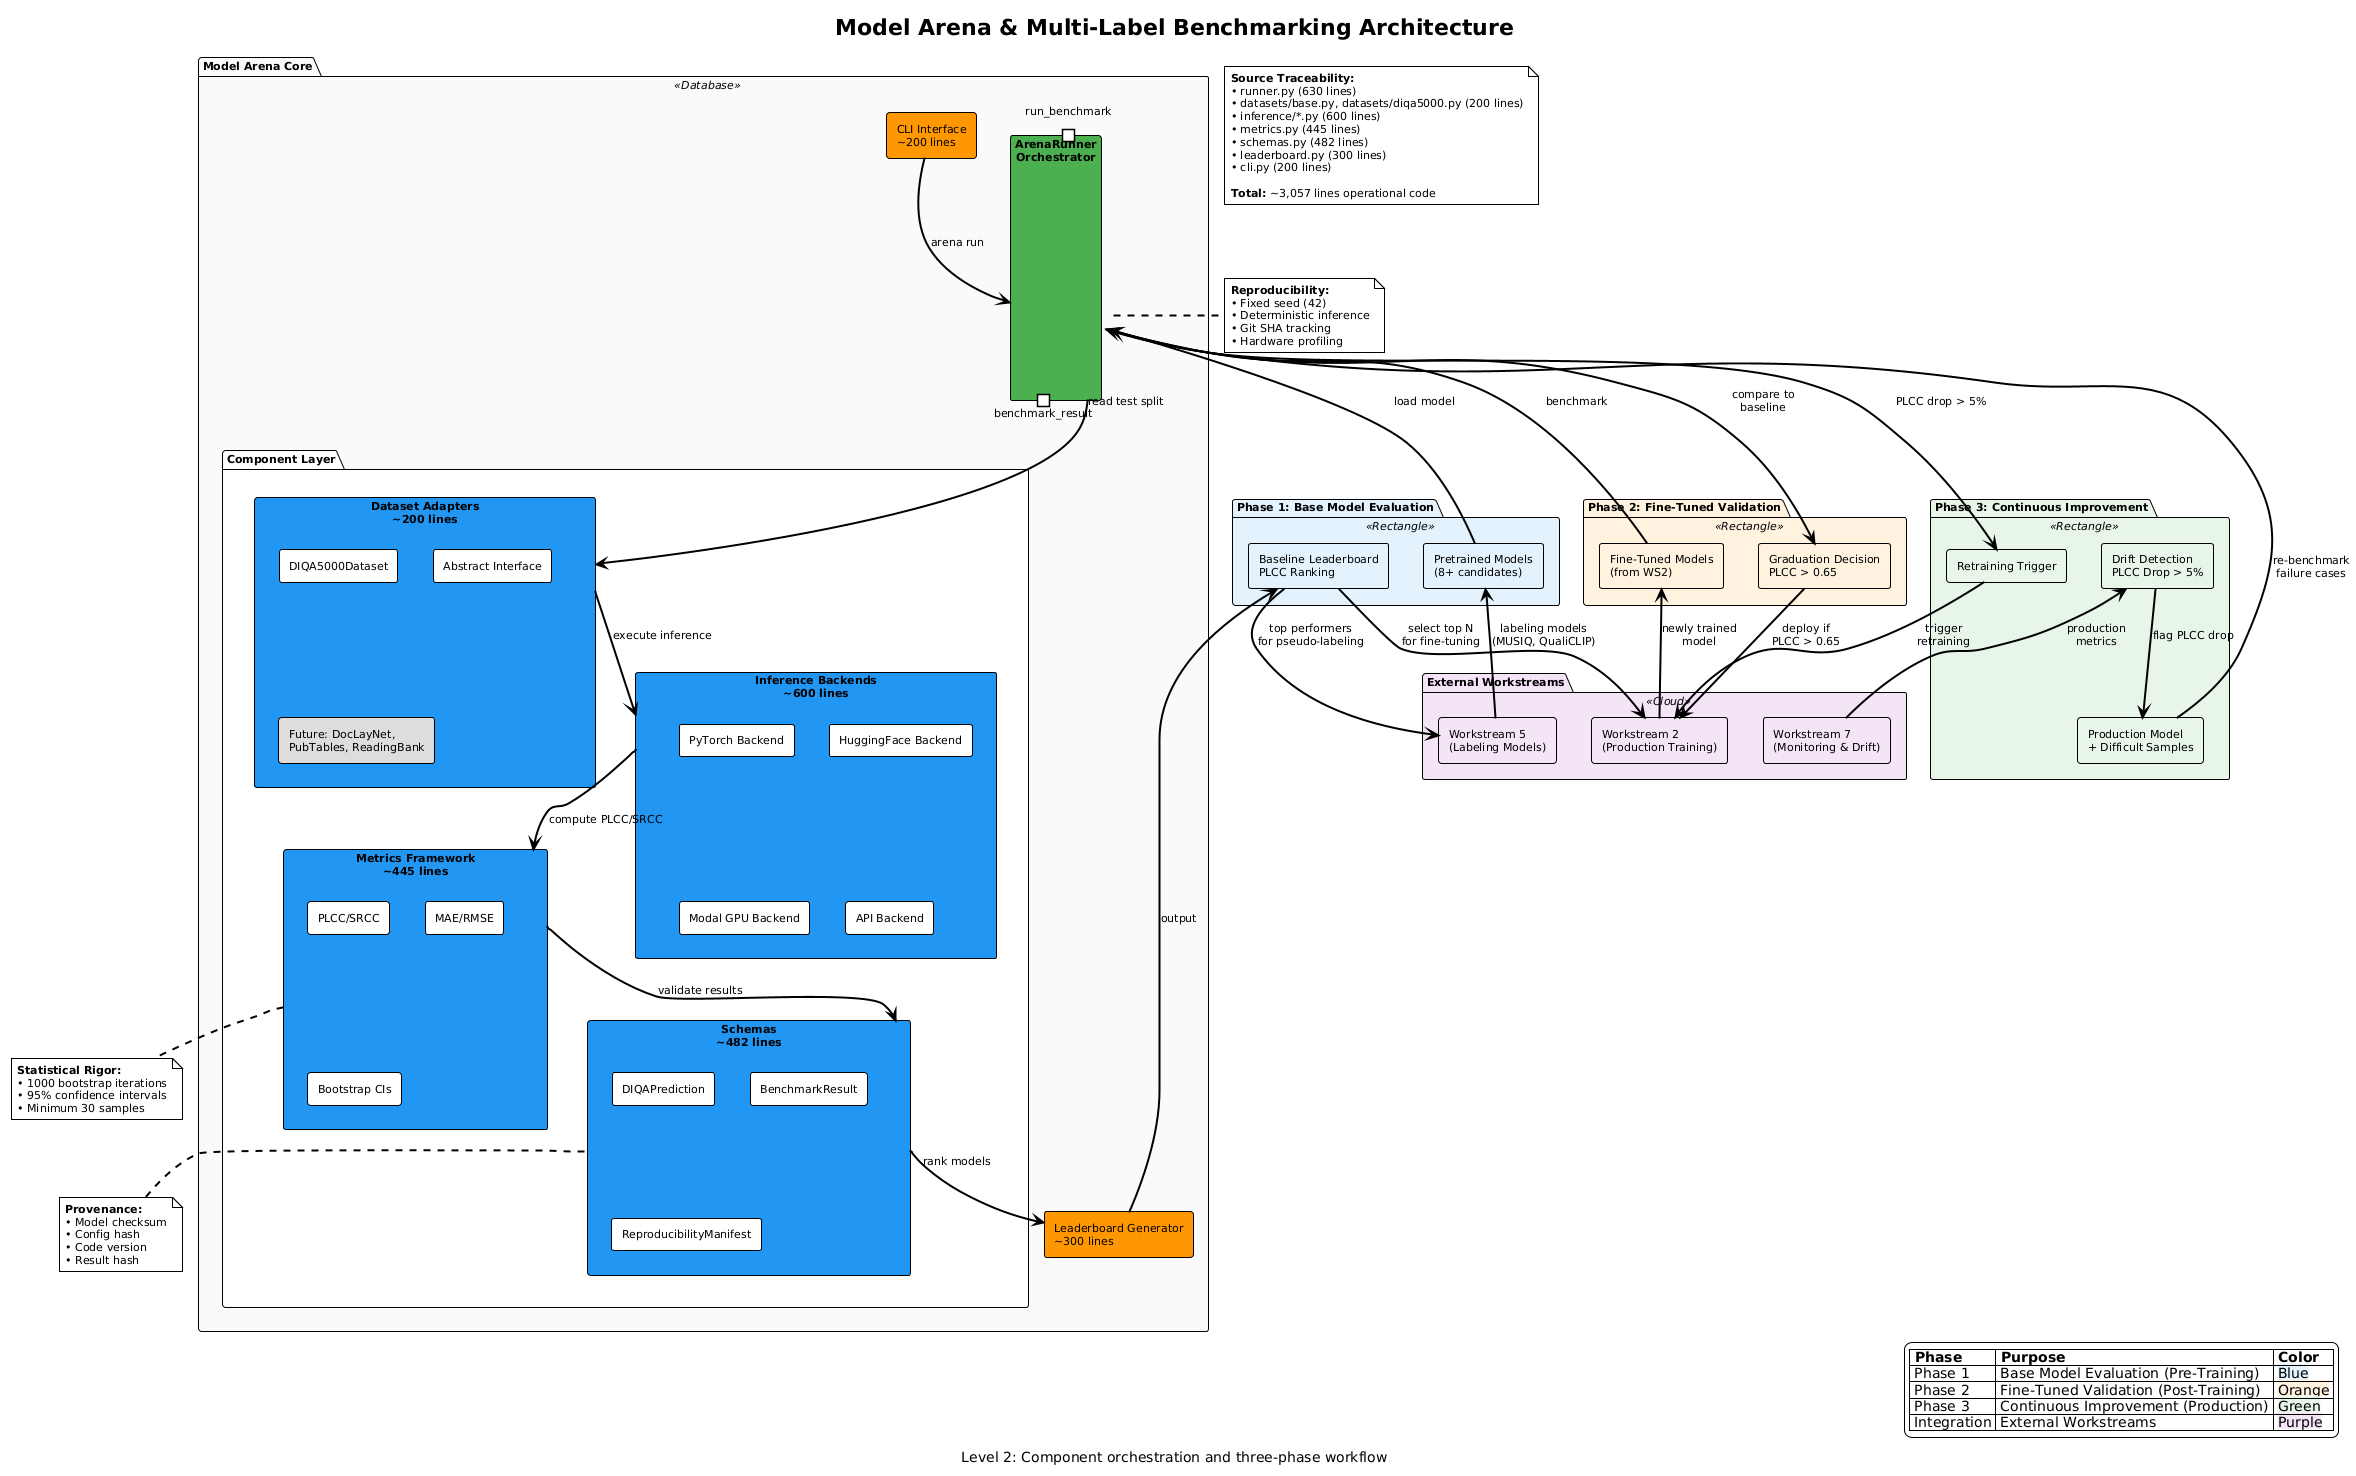

The diagram above was rendered by PlantUML. Its source (embedded in the PNG):
@startuml model-arena-architecture
!theme plain
skinparam backgroundColor #FFFFFF
skinparam componentStyle rectangle
skinparam defaultFontName "SF Pro Display"
skinparam defaultFontSize 11
skinparam ArrowThickness 2
skinparam rectangleBorderThickness 2

' Title
title Model Arena & Multi-Label Benchmarking Architecture
caption Level 2: Component orchestration and three-phase workflow

' Legend
legend right
  |= Phase |= Purpose |= Color |
  | Phase 1 | Base Model Evaluation (Pre-Training) | <back:#E3F2FD>Blue</back> |
  | Phase 2 | Fine-Tuned Validation (Post-Training) | <back:#FFF3E0>Orange</back> |
  | Phase 3 | Continuous Improvement (Production) | <back:#E8F5E9>Green</back> |
  | Integration | External Workstreams | <back:#F3E5F5>Purple</back> |
endlegend

' External Workstream Integration
package "External Workstreams" <<Cloud>> #F3E5F5 {
  component "Workstream 2\n(Production Training)" as WS2 #F3E5F5
  component "Workstream 5\n(Labeling Models)" as WS5 #F3E5F5
  component "Workstream 7\n(Monitoring & Drift)" as WS7 #F3E5F5
}

' Phase 1: Base Model Evaluation
package "Phase 1: Base Model Evaluation" <<Rectangle>> #E3F2FD {
  component "Pretrained Models\n(8+ candidates)" as Pretrained #E3F2FD
  component "Baseline Leaderboard\nPLCC Ranking" as BaseLeaderboard #E3F2FD
}

' Phase 2: Fine-Tuned Validation
package "Phase 2: Fine-Tuned Validation" <<Rectangle>> #FFF3E0 {
  component "Fine-Tuned Models\n(from WS2)" as FineTuned #FFF3E0
  component "Graduation Decision\nPLCC > 0.65" as Graduation #FFF3E0
}

' Phase 3: Continuous Improvement
package "Phase 3: Continuous Improvement" <<Rectangle>> #E8F5E9 {
  component "Production Model\n+ Difficult Samples" as ProductionModel #E8F5E9
  component "Drift Detection\nPLCC Drop > 5%" as DriftDetection #E8F5E9
  component "Retraining Trigger" as RetrainingTrigger #E8F5E9
}

' Core Arena Components
package "Model Arena Core" <<Database>> #FAFAFA {
  ' Central Orchestrator
  component "ArenaRunner\nOrchestrator" as Runner #4CAF50 {
    portin run_benchmark
    portout benchmark_result
  }

  ' Component Layer
  package "Component Layer" {
    component "Dataset Adapters\n~200 lines" as Datasets #2196F3 {
      component "DIQA5000Dataset" as DIQA5000
      component "Abstract Interface" as DatasetBase
      component "Future: DocLayNet,\nPubTables, ReadingBank" as FutureDatasets #DDDDDD
    }

    component "Inference Backends\n~600 lines" as Backends #2196F3 {
      component "PyTorch Backend" as PyTorch
      component "HuggingFace Backend" as HuggingFace
      component "Modal GPU Backend" as Modal
      component "API Backend" as API
    }

    component "Metrics Framework\n~445 lines" as Metrics #2196F3 {
      component "PLCC/SRCC" as Correlation
      component "MAE/RMSE" as Error
      component "Bootstrap CIs" as Bootstrap
    }

    component "Schemas\n~482 lines" as Schemas #2196F3 {
      component "DIQAPrediction" as Prediction
      component "BenchmarkResult" as Result
      component "ReproducibilityManifest" as Manifest
    }
  }

  ' Output Layer
  component "Leaderboard Generator\n~300 lines" as Leaderboard #FF9800
  component "CLI Interface\n~200 lines" as CLI #FF9800
}

' Data Flow - Phase 1: Base Evaluation
Pretrained --> Runner : load model
Runner --> Datasets : read test split
Datasets --> Backends : execute inference
Backends --> Metrics : compute PLCC/SRCC
Metrics --> Schemas : validate results
Schemas --> Leaderboard : rank models
Leaderboard --> BaseLeaderboard : output
BaseLeaderboard --> WS2 : select top N\nfor fine-tuning

' Data Flow - Phase 2: Fine-Tuned Validation
WS2 --> FineTuned : newly trained\nmodel
FineTuned --> Runner : benchmark
Runner --> Graduation : compare to\nbaseline
Graduation --> WS2 : deploy if\nPLCC > 0.65

' Data Flow - Phase 3: Continuous Improvement
WS7 --> DriftDetection : production\nmetrics
DriftDetection --> ProductionModel : flag PLCC drop
ProductionModel --> Runner : re-benchmark\nfailure cases
Runner --> RetrainingTrigger : PLCC drop > 5%
RetrainingTrigger --> WS2 : trigger\nretraining

' Integration with Workstream 5 (Labeling Models)
WS5 --> Pretrained : labeling models\n(MUSIQ, QualiCLIP)
BaseLeaderboard --> WS5 : top performers\nfor pseudo-labeling

' CLI Interface
CLI -down-> Runner : arena run

' Notes on reproducibility
note right of Runner
  **Reproducibility:**
  • Fixed seed (42)
  • Deterministic inference
  • Git SHA tracking
  • Hardware profiling
end note

note bottom of Metrics
  **Statistical Rigor:**
  • 1000 bootstrap iterations
  • 95% confidence intervals
  • Minimum 30 samples
end note

note bottom of Schemas
  **Provenance:**
  • Model checksum
  • Config hash
  • Code version
  • Result hash
end note

' Traceability
note as N1
  **Source Traceability:**
  • runner.py (630 lines)
  • datasets/base.py, datasets/diqa5000.py (200 lines)
  • inference/*.py (600 lines)
  • metrics.py (445 lines)
  • schemas.py (482 lines)
  • leaderboard.py (300 lines)
  • cli.py (200 lines)

  **Total:** ~3,057 lines operational code
end note

@enduml